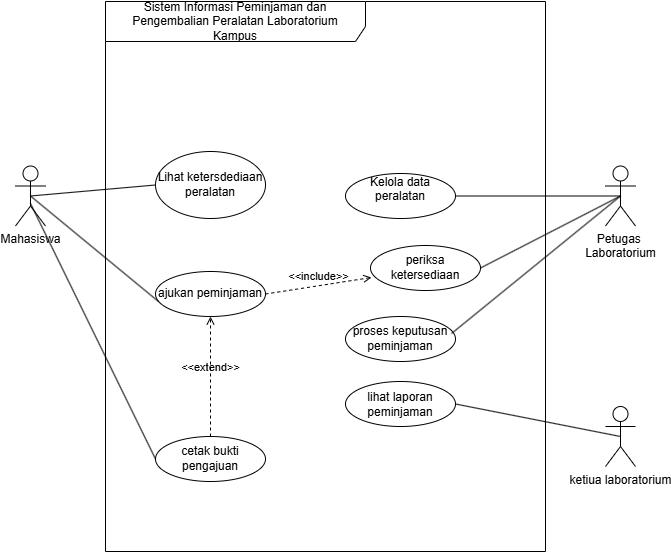

The diagram above was exported from draw.io. Its source (the exported page's mxGraphModel, read from the mxfile embedded in the PNG):
<mxGraphModel dx="909" dy="1095" grid="1" gridSize="10" guides="1" tooltips="1" connect="1" arrows="1" fold="1" page="1" pageScale="1" pageWidth="850" pageHeight="1100" math="0" shadow="0">
  <root>
    <mxCell id="0" />
    <mxCell id="1" parent="0" />
    <mxCell id="uExl2LJy9wLlgp8drRSI-1" parent="1" style="shape=umlFrame;whiteSpace=wrap;html=1;pointerEvents=0;recursiveResize=0;container=1;collapsible=0;width=260;height=40;" value="Sistem Informasi Peminjaman dan Pengembalian Peralatan Laboratorium &lt;br/&gt;Kampus" vertex="1">
      <mxGeometry height="550" width="440" x="160" y="70" as="geometry" />
    </mxCell>
    <mxCell id="uExl2LJy9wLlgp8drRSI-5" parent="uExl2LJy9wLlgp8drRSI-1" style="ellipse;html=1;whiteSpace=wrap;" value="Lihat ketersdediaan peralatan" vertex="1">
      <mxGeometry height="67" width="110" x="50" y="150" as="geometry" />
    </mxCell>
    <mxCell id="uExl2LJy9wLlgp8drRSI-6" parent="uExl2LJy9wLlgp8drRSI-1" style="ellipse;html=1;whiteSpace=wrap;" value="Kelola data peralatan&lt;div&gt;&lt;br&gt;&lt;/div&gt;" vertex="1">
      <mxGeometry height="45" width="110" x="240" y="172" as="geometry" />
    </mxCell>
    <mxCell id="oEUoWsWKBwSxs3ky0-cO-1" parent="uExl2LJy9wLlgp8drRSI-1" style="ellipse;html=1;whiteSpace=wrap;fillColor=#FFFFFF;" value="ajukan peminjaman" vertex="1">
      <mxGeometry height="45" width="110" x="50" y="270" as="geometry" />
    </mxCell>
    <mxCell id="oEUoWsWKBwSxs3ky0-cO-2" parent="uExl2LJy9wLlgp8drRSI-1" style="ellipse;html=1;whiteSpace=wrap;fillColor=#FFFFFF;" value="cetak bukti pengajuan" vertex="1">
      <mxGeometry height="45" width="110" x="50" y="435" as="geometry" />
    </mxCell>
    <mxCell id="oEUoWsWKBwSxs3ky0-cO-3" parent="uExl2LJy9wLlgp8drRSI-1" style="ellipse;html=1;whiteSpace=wrap;fillColor=#FFFFFF;" value="periksa ketersediaan" vertex="1">
      <mxGeometry height="45" width="110" x="265" y="244" as="geometry" />
    </mxCell>
    <mxCell id="oEUoWsWKBwSxs3ky0-cO-4" parent="uExl2LJy9wLlgp8drRSI-1" style="ellipse;html=1;whiteSpace=wrap;" value="lihat laporan peminjaman" vertex="1">
      <mxGeometry height="45" width="110" x="240" y="380" as="geometry" />
    </mxCell>
    <mxCell id="oEUoWsWKBwSxs3ky0-cO-6" parent="uExl2LJy9wLlgp8drRSI-1" style="ellipse;html=1;whiteSpace=wrap;" value="proses keputusan peminjaman" vertex="1">
      <mxGeometry height="45" width="110" x="240" y="315" as="geometry" />
    </mxCell>
    <mxCell id="oEUoWsWKBwSxs3ky0-cO-20" edge="1" parent="uExl2LJy9wLlgp8drRSI-1" source="oEUoWsWKBwSxs3ky0-cO-2" style="html=1;verticalAlign=bottom;labelBackgroundColor=none;endArrow=open;endFill=0;dashed=1;rounded=0;entryX=0.5;entryY=1;entryDx=0;entryDy=0;exitX=0.5;exitY=0;exitDx=0;exitDy=0;" target="oEUoWsWKBwSxs3ky0-cO-1" value="&amp;lt;&amp;lt;extend&amp;gt;&amp;gt;">
      <mxGeometry relative="1" width="160" as="geometry">
        <mxPoint x="170" y="370" as="sourcePoint" />
        <mxPoint x="330" y="370" as="targetPoint" />
      </mxGeometry>
    </mxCell>
    <mxCell id="oEUoWsWKBwSxs3ky0-cO-21" edge="1" parent="uExl2LJy9wLlgp8drRSI-1" source="oEUoWsWKBwSxs3ky0-cO-1" style="html=1;verticalAlign=bottom;labelBackgroundColor=none;endArrow=open;endFill=0;dashed=1;rounded=0;exitX=1;exitY=0.5;exitDx=0;exitDy=0;entryX=0.009;entryY=0.711;entryDx=0;entryDy=0;entryPerimeter=0;" target="oEUoWsWKBwSxs3ky0-cO-3" value="&amp;lt;&amp;lt;include&amp;gt;&amp;gt;">
      <mxGeometry relative="1" width="160" as="geometry">
        <mxPoint x="170" y="370" as="sourcePoint" />
        <mxPoint x="330" y="370" as="targetPoint" />
      </mxGeometry>
    </mxCell>
    <mxCell id="uExl2LJy9wLlgp8drRSI-7" edge="1" parent="1" source="uExl2LJy9wLlgp8drRSI-2" style="rounded=0;orthogonalLoop=1;jettySize=auto;html=1;exitX=0.5;exitY=0.5;exitDx=0;exitDy=0;exitPerimeter=0;entryX=0;entryY=0.5;entryDx=0;entryDy=0;startArrow=none;startFill=0;endArrow=none;endFill=0;" target="uExl2LJy9wLlgp8drRSI-5">
      <mxGeometry relative="1" as="geometry" />
    </mxCell>
    <mxCell id="uExl2LJy9wLlgp8drRSI-2" parent="1" style="shape=umlActor;verticalLabelPosition=bottom;verticalAlign=top;html=1;" value="Mahasiswa" vertex="1">
      <mxGeometry height="60" width="30" x="70" y="234.5" as="geometry" />
    </mxCell>
    <mxCell id="uExl2LJy9wLlgp8drRSI-8" edge="1" parent="1" source="uExl2LJy9wLlgp8drRSI-3" style="rounded=0;orthogonalLoop=1;jettySize=auto;html=1;exitX=0.5;exitY=0.5;exitDx=0;exitDy=0;exitPerimeter=0;entryX=1;entryY=0.5;entryDx=0;entryDy=0;endArrow=none;endFill=0;" target="uExl2LJy9wLlgp8drRSI-6">
      <mxGeometry relative="1" as="geometry" />
    </mxCell>
    <mxCell id="uExl2LJy9wLlgp8drRSI-3" parent="1" style="shape=umlActor;verticalLabelPosition=bottom;verticalAlign=top;html=1;" value="Petugas&amp;nbsp;&lt;div&gt;Laboratorium&lt;div&gt;&lt;br&gt;&lt;/div&gt;&lt;/div&gt;" vertex="1">
      <mxGeometry height="60" width="30" x="660" y="234.5" as="geometry" />
    </mxCell>
    <mxCell id="oEUoWsWKBwSxs3ky0-cO-10" edge="1" parent="1" source="uExl2LJy9wLlgp8drRSI-2" style="rounded=0;orthogonalLoop=1;jettySize=auto;html=1;exitX=0.5;exitY=0.5;exitDx=0;exitDy=0;exitPerimeter=0;entryX=0.027;entryY=0.667;entryDx=0;entryDy=0;startArrow=none;startFill=0;endArrow=none;endFill=0;entryPerimeter=0;" target="oEUoWsWKBwSxs3ky0-cO-1">
      <mxGeometry relative="1" as="geometry">
        <mxPoint x="95" y="275" as="sourcePoint" />
        <mxPoint x="220" y="264" as="targetPoint" />
      </mxGeometry>
    </mxCell>
    <mxCell id="oEUoWsWKBwSxs3ky0-cO-11" edge="1" parent="1" source="uExl2LJy9wLlgp8drRSI-2" style="rounded=0;orthogonalLoop=1;jettySize=auto;html=1;exitX=0.5;exitY=0.625;exitDx=0;exitDy=0;exitPerimeter=0;entryX=0;entryY=0.5;entryDx=0;entryDy=0;startArrow=none;startFill=0;endArrow=none;endFill=0;" target="oEUoWsWKBwSxs3ky0-cO-2">
      <mxGeometry relative="1" as="geometry">
        <mxPoint x="105" y="285" as="sourcePoint" />
        <mxPoint x="223" y="380" as="targetPoint" />
      </mxGeometry>
    </mxCell>
    <mxCell id="oEUoWsWKBwSxs3ky0-cO-12" edge="1" parent="1" source="uExl2LJy9wLlgp8drRSI-3" style="rounded=0;orthogonalLoop=1;jettySize=auto;html=1;exitX=0.5;exitY=0.5;exitDx=0;exitDy=0;exitPerimeter=0;entryX=1;entryY=0.5;entryDx=0;entryDy=0;endArrow=none;endFill=0;" target="oEUoWsWKBwSxs3ky0-cO-3">
      <mxGeometry relative="1" as="geometry">
        <mxPoint x="685" y="275" as="sourcePoint" />
        <mxPoint x="520" y="275" as="targetPoint" />
      </mxGeometry>
    </mxCell>
    <mxCell id="oEUoWsWKBwSxs3ky0-cO-13" edge="1" parent="1" source="uExl2LJy9wLlgp8drRSI-3" style="rounded=0;orthogonalLoop=1;jettySize=auto;html=1;exitX=0.5;exitY=0.5;exitDx=0;exitDy=0;exitPerimeter=0;endArrow=none;endFill=0;entryX=0.964;entryY=0.378;entryDx=0;entryDy=0;entryPerimeter=0;" target="oEUoWsWKBwSxs3ky0-cO-6">
      <mxGeometry relative="1" as="geometry">
        <mxPoint x="685" y="275" as="sourcePoint" />
        <mxPoint x="520" y="343" as="targetPoint" />
      </mxGeometry>
    </mxCell>
    <mxCell id="oEUoWsWKBwSxs3ky0-cO-15" parent="1" style="shape=umlActor;verticalLabelPosition=bottom;verticalAlign=top;html=1;" value="&lt;div&gt;&lt;div&gt;ketiua laboratorium&lt;/div&gt;&lt;/div&gt;&lt;div&gt;&lt;br&gt;&lt;/div&gt;" vertex="1">
      <mxGeometry height="60" width="30" x="660" y="475" as="geometry" />
    </mxCell>
    <mxCell id="oEUoWsWKBwSxs3ky0-cO-16" edge="1" parent="1" source="oEUoWsWKBwSxs3ky0-cO-15" style="rounded=0;orthogonalLoop=1;jettySize=auto;html=1;exitX=0.5;exitY=0.5;exitDx=0;exitDy=0;exitPerimeter=0;endArrow=none;endFill=0;entryX=1;entryY=0.5;entryDx=0;entryDy=0;" target="oEUoWsWKBwSxs3ky0-cO-4">
      <mxGeometry relative="1" as="geometry">
        <mxPoint x="685" y="275" as="sourcePoint" />
        <mxPoint x="516" y="412" as="targetPoint" />
      </mxGeometry>
    </mxCell>
  </root>
</mxGraphModel>